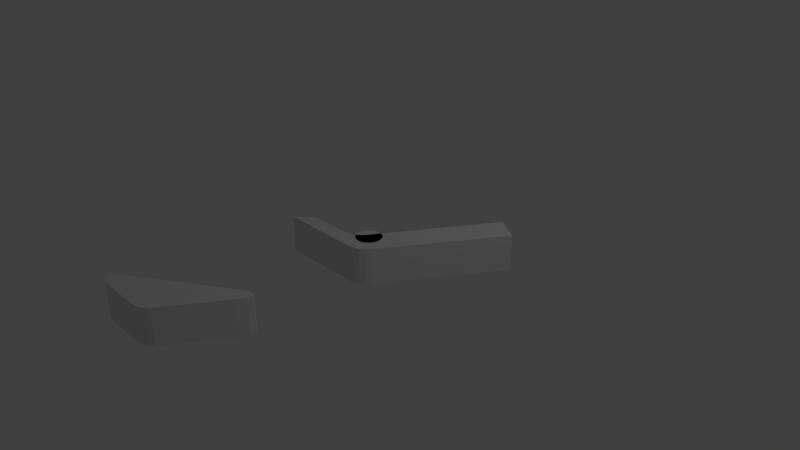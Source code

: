 # Source: obstacles.blend  (saved by Blender 2.79.0; exported with 4.5.12 LTS)
import bpy
from mathutils import Matrix  # noqa: F401  (used for matrix-valued properties, if any)

bpy.ops.wm.read_factory_settings(use_empty=True)
scene = bpy.context.scene
scene.name = 'Scene'

# ---- collections
col_collection_1 = bpy.data.collections.new('Collection 1'); scene.collection.children.link(col_collection_1)

# ---- world
world_world = bpy.data.worlds.new('World'); scene.world = world_world
world_world.color = (0.05088, 0.05088, 0.05088)
world_world.use_sun_shadow = False
world_world.sun_shadow_jitter_overblur = 0.0
world_world.cycles.sampling_method = 'MANUAL'

# ---- cameras
cam_camera = bpy.data.cameras.new('Camera')
cam_camera.clip_end = 100.0
cam_camera.lens = 35.0
cam_camera.sensor_width = 32.0
cam_camera.sensor_height = 18.0
cam_camera.ortho_scale = 7.314
cam_camera.dof.focus_distance = 0.0
cam_camera.dof.aperture_fstop = 128.0

# ---- lights
light_lamp = bpy.data.lights.new('Lamp', 'POINT')
light_lamp.transmission_factor = 0.0
light_lamp.cutoff_distance = 30.0
light_lamp.energy = 100.0
light_lamp.shadow_buffer_clip_start = 1.001
light_lamp.shadow_soft_size = 0.1
light_lamp.shadow_maximum_resolution = 0.006
light_lamp.use_absolute_resolution = True

# ---- meshes
me_cube = bpy.data.meshes.new('Cube')
me_cube.from_pydata([(-1.11, 0.2626, -0.25), (-1.191, 0.5362, -0.25), (-1.244, 0.276, -0.25), (-1.324, 0.3149, -0.25), (-1.342, 0.3754, -0.25), (-1.296, 0.4517, -0.25), (-1.191, 0.5362, 0.25), (-1.11, 0.2626, 0.25), (-1.296, 0.4517, 0.25), (-1.342, 0.3754, 0.25), (-1.324, 0.3149, 0.25), (-1.244, 0.276, 0.25), (-0.02832, 1.297, -0.25), (0.1254, 1.146, -0.25), (0.08803, 1.361, -0.25), (0.1671, 1.377, -0.25), (0.2011, 1.343, -0.25), (0.1867, 1.264, -0.25), (0.1254, 1.146, 0.25), (-0.02832, 1.297, 0.25), (0.1867, 1.264, 0.25), (0.2011, 1.343, 0.25), (0.1671, 1.377, 0.25), (0.08803, 1.361, 0.25), (-0.3623, 0.3651, -0.25), (-0.5471, 0.2626, -0.25), (-0.4105, 0.3138, -0.25), (-0.4781, 0.2763, -0.25), (-0.5471, 0.2626, 0.25), (-0.3623, 0.3651, 0.25), (-0.4781, 0.2763, 0.25), (-0.4105, 0.3138, 0.25)], [], [(30, 31, 29), (6, 12, 1), (1, 24, 25), (7, 2, 0), (11, 3, 2), (10, 4, 3), (9, 5, 4), (8, 1, 5), (18, 17, 20), (17, 21, 20), (16, 22, 21), (15, 23, 22), (14, 19, 23), (28, 0, 25), (25, 30, 28), (27, 31, 30), (31, 24, 29), (13, 29, 24), (29, 18, 19), (18, 20, 19), (20, 21, 22), (22, 23, 20), (23, 19, 20), (19, 6, 29), (6, 8, 7), (29, 6, 28), (8, 9, 10), (10, 11, 8), (11, 7, 8), (7, 28, 6), (28, 30, 29), (6, 19, 12), (1, 12, 24), (12, 14, 13), (14, 15, 16), (16, 17, 14), (17, 13, 14), (13, 24, 12), (24, 26, 25), (26, 27, 25), (25, 0, 1), (0, 2, 1), (2, 3, 4), (4, 5, 2), (5, 1, 2), (7, 11, 2), (11, 10, 3), (10, 9, 4), (9, 8, 5), (8, 6, 1), (18, 13, 17), (17, 16, 21), (16, 15, 22), (15, 14, 23), (14, 12, 19), (28, 7, 0), (25, 27, 30), (27, 26, 31), (31, 26, 24), (13, 18, 29)])
me_cube.use_remesh_preserve_volume = False
me_cube.use_remesh_preserve_attributes = False
me_cube.use_mirror_vertex_groups = False
me_cube.update()
me_cube_005 = bpy.data.meshes.new('Cube.005')
me_cube_005.from_pydata([(-0.5901, 0.6929, -0.25), (-0.8839, 0.7712, -0.25), (-0.8839, 0.7712, 0.25), (-0.5901, 0.6929, 0.25), (-0.2901, -0.2004, -0.25), (-0.2901, -0.2004, 0.25), (-0.2879, 0.2008, -0.25), (-0.2879, 0.2008, 0.25)], [], [(6, 3, 7), (5, 1, 4), (2, 7, 3), (2, 0, 1), (6, 1, 0), (4, 7, 5), (6, 0, 3), (5, 2, 1), (2, 5, 7), (2, 3, 0), (6, 4, 1), (4, 6, 7)])
me_cube_005.use_remesh_preserve_volume = False
me_cube_005.use_remesh_preserve_attributes = False
me_cube_005.use_mirror_vertex_groups = False
me_cube_005.update()
me_cube_004 = bpy.data.meshes.new('Cube.004')
me_cube_004.from_pydata([(-0.2901, -0.2004, -0.25), (-0.2901, -0.2004, 0.25), (-0.2879, 0.2008, -0.25), (-0.2431, 0.1446, -0.25), (-0.2879, 0.2008, 0.25), (-0.2431, 0.1446, 0.25)], [], [(2, 3, 0), (4, 0, 1), (0, 5, 1), (5, 4, 1), (3, 4, 5), (4, 2, 0), (0, 3, 5), (3, 2, 4)])
me_cube_004.use_remesh_preserve_volume = False
me_cube_004.use_remesh_preserve_attributes = False
me_cube_004.use_mirror_vertex_groups = False
me_cube_004.update()
me_cube_003 = bpy.data.meshes.new('Cube.003')
me_cube_003.from_pydata([(-0.2901, -0.2004, -0.25), (-0.2901, -0.2004, 0.25), (-0.2431, 0.1446, -0.25), (-0.1794, 0.09694, -0.25), (-0.1794, 0.09694, 0.25), (-0.2431, 0.1446, 0.25)], [], [(2, 3, 0), (0, 4, 1), (4, 5, 1), (3, 5, 4), (5, 0, 1), (0, 3, 4), (3, 2, 5), (5, 2, 0)])
me_cube_003.use_remesh_preserve_volume = False
me_cube_003.use_remesh_preserve_attributes = False
me_cube_003.use_mirror_vertex_groups = False
me_cube_003.update()
me_cube_002 = bpy.data.meshes.new('Cube.002')
me_cube_002.from_pydata([(-0.2901, -0.2004, -0.25), (-0.2901, -0.2004, 0.25), (-0.1794, 0.09694, -0.25), (-0.1064, 0.06509, -0.25), (-0.1064, 0.06509, 0.25), (-0.1794, 0.09694, 0.25)], [], [(2, 3, 0), (4, 5, 1), (3, 5, 4), (5, 0, 1), (0, 4, 1), (3, 2, 5), (5, 2, 0), (0, 3, 4)])
me_cube_002.use_remesh_preserve_volume = False
me_cube_002.use_remesh_preserve_attributes = False
me_cube_002.use_mirror_vertex_groups = False
me_cube_002.update()
me_cube_000 = bpy.data.meshes.new('Cube.000')
me_cube_000.from_pydata([(-0.2901, -0.2004, -0.25), (-0.2901, -0.2004, 0.25), (-0.03536, 0.0539, -0.25), (-0.1064, 0.06509, -0.25), (-0.03536, 0.0539, 0.25), (-0.1064, 0.06509, 0.25)], [], [(3, 2, 0), (4, 5, 1), (5, 0, 1), (2, 1, 0), (2, 5, 4), (5, 3, 0), (2, 4, 1), (2, 3, 5)])
me_cube_000.use_remesh_preserve_volume = False
me_cube_000.use_remesh_preserve_attributes = False
me_cube_000.use_mirror_vertex_groups = False
me_cube_000.update()
me_cylinder = bpy.data.meshes.new('Cylinder')
me_cylinder.from_pydata([(7.387e-08, 0.25, -0.1706), (7.387e-08, 0.25, 0.1706), (0.04877, 0.2452, -0.1706), (0.04877, 0.2452, 0.1706), (0.09567, 0.231, -0.1706), (0.09567, 0.231, 0.1706), (0.1389, 0.2079, -0.1706), (0.1389, 0.2079, 0.1706), (0.1768, 0.1768, -0.1706), (0.1768, 0.1768, 0.1706), (0.2079, 0.1389, -0.1706), (0.2079, 0.1389, 0.1706), (0.231, 0.09567, -0.1706), (0.231, 0.09567, 0.1706), (0.2452, 0.04877, -0.1706), (0.2452, 0.04877, 0.1706), (0.25, 2.564e-07, -0.1706), (0.25, 2.564e-07, 0.1706), (0.2452, -0.04877, -0.1706), (0.2452, -0.04877, 0.1706), (0.231, -0.09567, -0.1706), (0.231, -0.09567, 0.1706), (0.2079, -0.1389, -0.1706), (0.2079, -0.1389, 0.1706), (0.1768, -0.1768, -0.1706), (0.1768, -0.1768, 0.1706), (0.1389, -0.2079, -0.1706), (0.1389, -0.2079, 0.1706), (0.09567, -0.231, -0.1706), (0.09567, -0.231, 0.1706), (0.04877, -0.2452, -0.1706), (0.04877, -0.2452, 0.1706), (-7.595e-09, -0.25, -0.1706), (-7.595e-09, -0.25, 0.1706), (-0.04877, -0.2452, -0.1706), (-0.04877, -0.2452, 0.1706), (-0.09567, -0.231, -0.1706), (-0.09567, -0.231, 0.1706), (-0.1389, -0.2079, -0.1706), (-0.1389, -0.2079, 0.1706), (-0.1768, -0.1768, -0.1706), (-0.1768, -0.1768, 0.1706), (-0.2079, -0.1389, -0.1706), (-0.2079, -0.1389, 0.1706), (-0.231, -0.09567, -0.1706), (-0.231, -0.09567, 0.1706), (-0.2452, -0.04877, -0.1706), (-0.2452, -0.04877, 0.1706), (-0.25, 4.789e-07, -0.1706), (-0.25, 4.789e-07, 0.1706), (-0.2452, 0.04877, -0.1706), (-0.2452, 0.04877, 0.1706), (-0.231, 0.09567, -0.1706), (-0.231, 0.09567, 0.1706), (-0.2079, 0.1389, -0.1706), (-0.2079, 0.1389, 0.1706), (-0.1768, 0.1768, -0.1706), (-0.1768, 0.1768, 0.1706), (-0.1389, 0.2079, -0.1706), (-0.1389, 0.2079, 0.1706), (-0.09567, 0.231, -0.1706), (-0.09567, 0.231, 0.1706), (-0.04877, 0.2452, -0.1706), (-0.04877, 0.2452, 0.1706), (8.279e-08, 0.175, 0.25), (0.03414, 0.1716, 0.25), (0.06697, 0.1617, 0.25), (0.09722, 0.1455, 0.25), (0.1237, 0.1237, 0.25), (0.1455, 0.09723, 0.25), (0.1617, 0.06697, 0.25), (0.1716, 0.03414, 0.25), (0.175, 2.726e-07, 0.25), (0.1716, -0.03414, 0.25), (0.1617, -0.06697, 0.25), (0.1455, -0.09722, 0.25), (0.1237, -0.1237, 0.25), (0.09722, -0.1455, 0.25), (0.06697, -0.1617, 0.25), (0.03414, -0.1716, 0.25), (2.577e-08, -0.175, 0.25), (-0.03414, -0.1716, 0.25), (-0.06697, -0.1617, 0.25), (-0.09722, -0.1455, 0.25), (-0.1237, -0.1237, 0.25), (-0.1455, -0.09722, 0.25), (-0.1617, -0.06697, 0.25), (-0.1716, -0.03414, 0.25), (-0.175, 4.283e-07, 0.25), (-0.1716, 0.03414, 0.25), (-0.1617, 0.06697, 0.25), (-0.1455, 0.09723, 0.25), (-0.1237, 0.1237, 0.25), (-0.09722, 0.1455, 0.25), (-0.06697, 0.1617, 0.25), (-0.03414, 0.1716, 0.25), (8.279e-08, 0.175, -0.25), (0.03414, 0.1716, -0.25), (0.06697, 0.1617, -0.25), (0.09722, 0.1455, -0.25), (0.1237, 0.1237, -0.25), (0.1455, 0.09723, -0.25), (0.1617, 0.06697, -0.25), (0.1716, 0.03414, -0.25), (0.175, 2.726e-07, -0.25), (0.1716, -0.03414, -0.25), (0.1617, -0.06697, -0.25), (0.1455, -0.09722, -0.25), (0.1237, -0.1237, -0.25), (0.09722, -0.1455, -0.25), (0.06697, -0.1617, -0.25), (0.03414, -0.1716, -0.25), (2.577e-08, -0.175, -0.25), (-0.03414, -0.1716, -0.25), (-0.06697, -0.1617, -0.25), (-0.09722, -0.1455, -0.25), (-0.1237, -0.1237, -0.25), (-0.1455, -0.09722, -0.25), (-0.1617, -0.06697, -0.25), (-0.1716, -0.03414, -0.25), (-0.175, 4.283e-07, -0.25), (-0.1716, 0.03414, -0.25), (-0.1617, 0.06697, -0.25), (-0.1455, 0.09723, -0.25), (-0.1237, 0.1237, -0.25), (-0.09722, 0.1455, -0.25), (-0.06697, 0.1617, -0.25), (-0.03414, 0.1716, -0.25)], [], [(0, 1, 3, 2), (2, 3, 5, 4), (4, 5, 7, 6), (6, 7, 9, 8), (8, 9, 11, 10), (10, 11, 13, 12), (12, 13, 15, 14), (14, 15, 17, 16), (16, 17, 19, 18), (18, 19, 21, 20), (20, 21, 23, 22), (22, 23, 25, 24), (24, 25, 27, 26), (26, 27, 29, 28), (28, 29, 31, 30), (30, 31, 33, 32), (32, 33, 35, 34), (34, 35, 37, 36), (36, 37, 39, 38), (38, 39, 41, 40), (40, 41, 43, 42), (42, 43, 45, 44), (44, 45, 47, 46), (46, 47, 49, 48), (48, 49, 51, 50), (50, 51, 53, 52), (52, 53, 55, 54), (54, 55, 57, 56), (56, 57, 59, 58), (58, 59, 61, 60), (21, 19, 73, 74), (60, 61, 63, 62), (62, 63, 1, 0), (10, 12, 102, 101), (65, 64, 95, 94, 93, 92, 91, 90, 89, 88, 87, 86, 85, 84, 83, 82, 81, 80, 79, 78, 77, 76, 75, 74, 73, 72, 71, 70, 69, 68, 67, 66), (39, 37, 82, 83), (57, 55, 91, 92), (13, 11, 69, 70), (31, 29, 78, 79), (49, 47, 87, 88), (5, 3, 65, 66), (23, 21, 74, 75), (41, 39, 83, 84), (59, 57, 92, 93), (15, 13, 70, 71), (33, 31, 79, 80), (51, 49, 88, 89), (7, 5, 66, 67), (25, 23, 75, 76), (43, 41, 84, 85), (61, 59, 93, 94), (17, 15, 71, 72), (35, 33, 80, 81), (53, 51, 89, 90), (9, 7, 67, 68), (27, 25, 76, 77), (45, 43, 85, 86), (63, 61, 94, 95), (19, 17, 72, 73), (37, 35, 81, 82), (55, 53, 90, 91), (11, 9, 68, 69), (29, 27, 77, 78), (47, 45, 86, 87), (3, 1, 64, 65), (1, 63, 95, 64), (96, 97, 98, 99, 100, 101, 102, 103, 104, 105, 106, 107, 108, 109, 110, 111, 112, 113, 114, 115, 116, 117, 118, 119, 120, 121, 122, 123, 124, 125, 126, 127), (28, 30, 111, 110), (46, 48, 120, 119), (2, 4, 98, 97), (20, 22, 107, 106), (38, 40, 116, 115), (56, 58, 125, 124), (12, 14, 103, 102), (30, 32, 112, 111), (48, 50, 121, 120), (4, 6, 99, 98), (22, 24, 108, 107), (40, 42, 117, 116), (58, 60, 126, 125), (14, 16, 104, 103), (32, 34, 113, 112), (50, 52, 122, 121), (6, 8, 100, 99), (24, 26, 109, 108), (42, 44, 118, 117), (60, 62, 127, 126), (16, 18, 105, 104), (34, 36, 114, 113), (52, 54, 123, 122), (8, 10, 101, 100), (26, 28, 110, 109), (0, 2, 97, 96), (44, 46, 119, 118), (62, 0, 96, 127), (18, 20, 106, 105), (36, 38, 115, 114), (54, 56, 124, 123)])
me_cylinder.use_remesh_preserve_volume = False
me_cylinder.use_remesh_preserve_attributes = False
me_cylinder.use_mirror_vertex_groups = False
me_cylinder.update()
me_cube_001 = bpy.data.meshes.new('Cube.001')
me_cube_001.from_pydata([(1.796, -0.3461, -0.25), (1.796, -0.3461, 0.25), (1.796, 0.0539, -0.25), (1.796, 0.0539, 0.25), (-0.03536, -0.3461, -0.25), (-0.2901, -0.2004, -0.25), (-0.1066, -0.335, -0.25), (-0.18, -0.3034, -0.25), (-0.2444, -0.2561, -0.25), (-0.2901, -0.2004, 0.25), (-0.03536, -0.3461, 0.25), (-0.2444, -0.2561, 0.25), (-0.18, -0.3034, 0.25), (-0.1066, -0.335, 0.25), (-0.03536, 0.0539, -0.25), (-0.03536, 0.0539, 0.25)], [], [(3, 0, 2), (15, 10, 1), (14, 0, 4), (15, 2, 14), (1, 4, 0), (4, 6, 5), (6, 7, 5), (7, 8, 5), (11, 12, 9), (12, 13, 9), (13, 10, 9), (10, 6, 4), (13, 7, 6), (12, 8, 7), (11, 5, 8), (9, 14, 5), (3, 1, 0), (1, 3, 15), (15, 9, 10), (4, 5, 14), (14, 2, 0), (15, 3, 2), (1, 10, 4), (10, 13, 6), (13, 12, 7), (12, 11, 8), (11, 9, 5), (9, 15, 14)])
me_cube_001.use_remesh_preserve_volume = False
me_cube_001.use_remesh_preserve_attributes = False
me_cube_001.use_mirror_vertex_groups = False
me_cube_001.update()

# ---- objects
ob_bumper_bar = bpy.data.objects.new('bumper_bar', me_cube)
ob_guard_6 = bpy.data.objects.new('guard_6', me_cube_005)
ob_guard_5 = bpy.data.objects.new('guard_5', me_cube_004)
ob_guard_4 = bpy.data.objects.new('guard_4', me_cube_003)
ob_guard_3 = bpy.data.objects.new('guard_3', me_cube_002)
ob_guard_2 = bpy.data.objects.new('guard_2', me_cube_000)
ob_bumper = bpy.data.objects.new('bumper', me_cylinder)
ob_lamp = bpy.data.objects.new('Lamp', light_lamp)
ob_camera = bpy.data.objects.new('Camera', cam_camera)
ob_guard_1 = bpy.data.objects.new('guard_1', me_cube_001)

# ---- transforms, parenting, visibility, modifiers, constraints
ob_bumper_bar.location = (0.0, -3.252, 0.0)
ob_bumper_bar.lineart.crease_threshold = 0.0
ob_guard_6.location = (0.0, 0.0, 0.0)
ob_guard_6.rotation_euler = (0.0, -0.0, 1.02)
ob_guard_6.lineart.crease_threshold = 0.0
ob_guard_5.location = (0.0, 0.0, 0.0)
ob_guard_5.rotation_euler = (0.0, -0.0, 1.02)
ob_guard_5.lineart.crease_threshold = 0.0
ob_guard_4.location = (0.0, 0.0, 0.0)
ob_guard_4.rotation_euler = (0.0, -0.0, 1.02)
ob_guard_4.lineart.crease_threshold = 0.0
ob_guard_3.location = (0.0, 0.0, 0.0)
ob_guard_3.rotation_euler = (0.0, -0.0, 1.02)
ob_guard_3.lineart.crease_threshold = 0.0
ob_guard_2.location = (0.0, 0.0, 0.0)
ob_guard_2.rotation_euler = (0.0, -0.0, 1.02)
ob_guard_2.lineart.crease_threshold = 0.0
ob_bumper.location = (0.0, 0.0, 0.0)
ob_bumper.lineart.crease_threshold = 0.0
ob_lamp.location = (4.076, 1.005, 5.904)
ob_lamp.rotation_euler = (0.6503, 0.05522, 1.866)
ob_lamp.lock_rotations_4d = False
ob_lamp.empty_display_type = 'ARROWS'
ob_lamp.color = (0.0, 0.0, 0.0, 0.0)
ob_lamp.lineart.crease_threshold = 0.0
ob_camera.location = (7.481, -6.508, 5.344)
ob_camera.rotation_euler = (1.109, 0.0, 0.8149)
ob_camera.lock_rotations_4d = False
ob_camera.empty_display_type = 'ARROWS'
ob_camera.color = (0.0, 0.0, 0.0, 0.0)
ob_camera.display_type = 'WIRE'
ob_camera.lineart.crease_threshold = 0.0
ob_guard_1.location = (0.0, 0.0, 0.0)
ob_guard_1.rotation_euler = (0.0, -0.0, 1.02)
ob_guard_1.lineart.crease_threshold = 0.0

# ---- collection membership
col_collection_1.objects.link(ob_bumper_bar)
col_collection_1.objects.link(ob_guard_6)
col_collection_1.objects.link(ob_guard_5)
col_collection_1.objects.link(ob_guard_4)
col_collection_1.objects.link(ob_guard_3)
col_collection_1.objects.link(ob_guard_2)
col_collection_1.objects.link(ob_bumper)
col_collection_1.objects.link(ob_lamp)
col_collection_1.objects.link(ob_camera)
col_collection_1.objects.link(ob_guard_1)

# ---- scene / render settings (as saved in the file)
scene.camera = ob_camera
scene.frame_start = 1; scene.frame_end = 250; scene.frame_set(1)
scene.render.engine = 'BLENDER_EEVEE_NEXT'
scene.render.resolution_percentage = 50
scene.render.dither_intensity = 0.0
scene.cycles.use_denoising = False
scene.cycles.samples = 128
scene.cycles.sampling_pattern = 'TABULATED_SOBOL'
scene.cycles.use_adaptive_sampling = False
scene.cycles.use_light_tree = False
scene.cycles.blur_glossy = 0.0
scene.cycles.sample_clamp_indirect = 0.0
scene.view_settings.view_transform = 'Standard'
bpy.context.view_layer.update()
